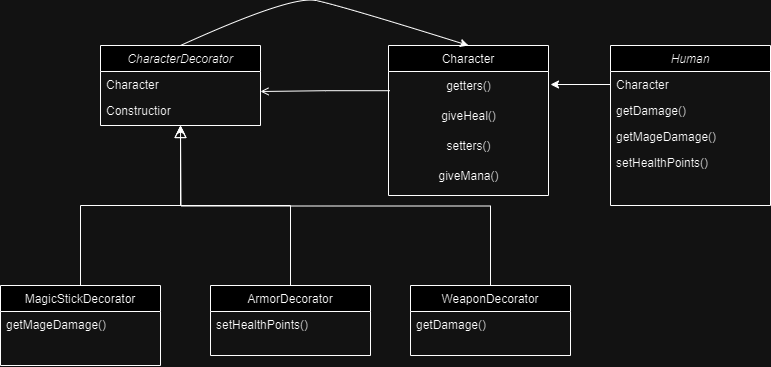

The diagram above was exported from draw.io. Its source (the exported page's mxGraphModel, read from the mxfile embedded in the PNG):
<mxGraphModel dx="1050" dy="574" grid="1" gridSize="10" guides="1" tooltips="1" connect="1" arrows="1" fold="1" page="1" pageScale="1" pageWidth="827" pageHeight="1169" math="0" shadow="0">
  <root>
    <mxCell id="WIyWlLk6GJQsqaUBKTNV-0" />
    <mxCell id="WIyWlLk6GJQsqaUBKTNV-1" parent="WIyWlLk6GJQsqaUBKTNV-0" />
    <mxCell id="zkfFHV4jXpPFQw0GAbJ--0" value="CharacterDecorator" style="swimlane;fontStyle=2;align=center;verticalAlign=top;childLayout=stackLayout;horizontal=1;startSize=26;horizontalStack=0;resizeParent=1;resizeLast=0;collapsible=1;marginBottom=0;rounded=0;shadow=0;strokeWidth=1;" parent="WIyWlLk6GJQsqaUBKTNV-1" vertex="1">
      <mxGeometry x="220" y="120" width="160" height="80" as="geometry">
        <mxRectangle x="230" y="140" width="160" height="26" as="alternateBounds" />
      </mxGeometry>
    </mxCell>
    <mxCell id="zkfFHV4jXpPFQw0GAbJ--3" value="Character" style="text;align=left;verticalAlign=top;spacingLeft=4;spacingRight=4;overflow=hidden;rotatable=0;points=[[0,0.5],[1,0.5]];portConstraint=eastwest;rounded=0;shadow=0;html=0;" parent="zkfFHV4jXpPFQw0GAbJ--0" vertex="1">
      <mxGeometry y="26" width="160" height="26" as="geometry" />
    </mxCell>
    <mxCell id="zkfFHV4jXpPFQw0GAbJ--1" value="Constructior" style="text;align=left;verticalAlign=top;spacingLeft=4;spacingRight=4;overflow=hidden;rotatable=0;points=[[0,0.5],[1,0.5]];portConstraint=eastwest;" parent="zkfFHV4jXpPFQw0GAbJ--0" vertex="1">
      <mxGeometry y="52" width="160" height="26" as="geometry" />
    </mxCell>
    <mxCell id="zkfFHV4jXpPFQw0GAbJ--6" value="MagicStickDecorator" style="swimlane;fontStyle=0;align=center;verticalAlign=top;childLayout=stackLayout;horizontal=1;startSize=26;horizontalStack=0;resizeParent=1;resizeLast=0;collapsible=1;marginBottom=0;rounded=0;shadow=0;strokeWidth=1;" parent="WIyWlLk6GJQsqaUBKTNV-1" vertex="1">
      <mxGeometry x="120" y="360" width="160" height="80" as="geometry">
        <mxRectangle x="130" y="380" width="160" height="26" as="alternateBounds" />
      </mxGeometry>
    </mxCell>
    <mxCell id="zkfFHV4jXpPFQw0GAbJ--7" value="getMageDamage()" style="text;align=left;verticalAlign=top;spacingLeft=4;spacingRight=4;overflow=hidden;rotatable=0;points=[[0,0.5],[1,0.5]];portConstraint=eastwest;" parent="zkfFHV4jXpPFQw0GAbJ--6" vertex="1">
      <mxGeometry y="26" width="160" height="26" as="geometry" />
    </mxCell>
    <mxCell id="zkfFHV4jXpPFQw0GAbJ--12" value="" style="endArrow=block;endSize=10;endFill=0;shadow=0;strokeWidth=1;rounded=0;edgeStyle=elbowEdgeStyle;elbow=vertical;" parent="WIyWlLk6GJQsqaUBKTNV-1" source="zkfFHV4jXpPFQw0GAbJ--6" target="zkfFHV4jXpPFQw0GAbJ--0" edge="1">
      <mxGeometry width="160" relative="1" as="geometry">
        <mxPoint x="200" y="203" as="sourcePoint" />
        <mxPoint x="200" y="203" as="targetPoint" />
      </mxGeometry>
    </mxCell>
    <mxCell id="zkfFHV4jXpPFQw0GAbJ--13" value="ArmorDecorator" style="swimlane;fontStyle=0;align=center;verticalAlign=top;childLayout=stackLayout;horizontal=1;startSize=26;horizontalStack=0;resizeParent=1;resizeLast=0;collapsible=1;marginBottom=0;rounded=0;shadow=0;strokeWidth=1;" parent="WIyWlLk6GJQsqaUBKTNV-1" vertex="1">
      <mxGeometry x="330" y="360" width="160" height="70" as="geometry">
        <mxRectangle x="340" y="380" width="170" height="26" as="alternateBounds" />
      </mxGeometry>
    </mxCell>
    <mxCell id="zkfFHV4jXpPFQw0GAbJ--14" value="setHealthPoints()" style="text;align=left;verticalAlign=top;spacingLeft=4;spacingRight=4;overflow=hidden;rotatable=0;points=[[0,0.5],[1,0.5]];portConstraint=eastwest;" parent="zkfFHV4jXpPFQw0GAbJ--13" vertex="1">
      <mxGeometry y="26" width="160" height="26" as="geometry" />
    </mxCell>
    <mxCell id="zkfFHV4jXpPFQw0GAbJ--16" value="" style="endArrow=block;endSize=10;endFill=0;shadow=0;strokeWidth=1;rounded=0;edgeStyle=elbowEdgeStyle;elbow=vertical;" parent="WIyWlLk6GJQsqaUBKTNV-1" source="zkfFHV4jXpPFQw0GAbJ--13" target="zkfFHV4jXpPFQw0GAbJ--0" edge="1">
      <mxGeometry width="160" relative="1" as="geometry">
        <mxPoint x="210" y="373" as="sourcePoint" />
        <mxPoint x="310" y="271" as="targetPoint" />
      </mxGeometry>
    </mxCell>
    <mxCell id="zkfFHV4jXpPFQw0GAbJ--17" value="Character" style="swimlane;fontStyle=0;align=center;verticalAlign=top;childLayout=stackLayout;horizontal=1;startSize=26;horizontalStack=0;resizeParent=1;resizeLast=0;collapsible=1;marginBottom=0;rounded=0;shadow=0;strokeWidth=1;" parent="WIyWlLk6GJQsqaUBKTNV-1" vertex="1">
      <mxGeometry x="508" y="120" width="160" height="150" as="geometry">
        <mxRectangle x="550" y="140" width="160" height="26" as="alternateBounds" />
      </mxGeometry>
    </mxCell>
    <mxCell id="CD7BfwzbtJSeUpwMqW4Y-3" value="getters()" style="text;html=1;align=center;verticalAlign=middle;resizable=0;points=[];autosize=1;strokeColor=none;fillColor=none;" parent="zkfFHV4jXpPFQw0GAbJ--17" vertex="1">
      <mxGeometry y="26" width="160" height="30" as="geometry" />
    </mxCell>
    <mxCell id="CD7BfwzbtJSeUpwMqW4Y-4" value="giveHeal()" style="text;html=1;align=center;verticalAlign=middle;resizable=0;points=[];autosize=1;strokeColor=none;fillColor=none;" parent="zkfFHV4jXpPFQw0GAbJ--17" vertex="1">
      <mxGeometry y="56" width="160" height="30" as="geometry" />
    </mxCell>
    <mxCell id="CD7BfwzbtJSeUpwMqW4Y-5" value="setters()" style="text;html=1;align=center;verticalAlign=middle;resizable=0;points=[];autosize=1;strokeColor=none;fillColor=none;" parent="zkfFHV4jXpPFQw0GAbJ--17" vertex="1">
      <mxGeometry y="86" width="160" height="30" as="geometry" />
    </mxCell>
    <mxCell id="CD7BfwzbtJSeUpwMqW4Y-6" value="giveMana()" style="text;html=1;align=center;verticalAlign=middle;resizable=0;points=[];autosize=1;strokeColor=none;fillColor=none;" parent="zkfFHV4jXpPFQw0GAbJ--17" vertex="1">
      <mxGeometry y="116" width="160" height="30" as="geometry" />
    </mxCell>
    <mxCell id="zkfFHV4jXpPFQw0GAbJ--26" value="" style="endArrow=open;shadow=0;strokeWidth=1;rounded=0;endFill=1;edgeStyle=elbowEdgeStyle;entryX=1;entryY=0.5;entryDx=0;entryDy=0;exitX=0.009;exitY=0.64;exitDx=0;exitDy=0;exitPerimeter=0;" parent="WIyWlLk6GJQsqaUBKTNV-1" source="CD7BfwzbtJSeUpwMqW4Y-3" edge="1">
      <mxGeometry x="0.5" y="41" relative="1" as="geometry">
        <mxPoint x="508" y="140" as="sourcePoint" />
        <mxPoint x="380" y="166" as="targetPoint" />
        <mxPoint x="-40" y="32" as="offset" />
      </mxGeometry>
    </mxCell>
    <mxCell id="CD7BfwzbtJSeUpwMqW4Y-2" value="" style="curved=1;endArrow=classic;html=1;rounded=0;entryX=0.5;entryY=0;entryDx=0;entryDy=0;exitX=0.5;exitY=0;exitDx=0;exitDy=0;" parent="WIyWlLk6GJQsqaUBKTNV-1" source="zkfFHV4jXpPFQw0GAbJ--0" target="zkfFHV4jXpPFQw0GAbJ--17" edge="1">
      <mxGeometry width="50" height="50" relative="1" as="geometry">
        <mxPoint x="380" y="320" as="sourcePoint" />
        <mxPoint x="430" y="270" as="targetPoint" />
        <Array as="points">
          <mxPoint x="410" y="70" />
          <mxPoint x="460" y="80" />
        </Array>
      </mxGeometry>
    </mxCell>
    <mxCell id="CD7BfwzbtJSeUpwMqW4Y-10" style="edgeStyle=orthogonalEdgeStyle;rounded=0;orthogonalLoop=1;jettySize=auto;html=1;exitX=0.5;exitY=0;exitDx=0;exitDy=0;" parent="WIyWlLk6GJQsqaUBKTNV-1" source="CD7BfwzbtJSeUpwMqW4Y-7" edge="1">
      <mxGeometry relative="1" as="geometry">
        <mxPoint x="300" y="200" as="targetPoint" />
      </mxGeometry>
    </mxCell>
    <mxCell id="CD7BfwzbtJSeUpwMqW4Y-7" value="WeaponDecorator" style="swimlane;fontStyle=0;align=center;verticalAlign=top;childLayout=stackLayout;horizontal=1;startSize=26;horizontalStack=0;resizeParent=1;resizeLast=0;collapsible=1;marginBottom=0;rounded=0;shadow=0;strokeWidth=1;" parent="WIyWlLk6GJQsqaUBKTNV-1" vertex="1">
      <mxGeometry x="530" y="360" width="160" height="70" as="geometry">
        <mxRectangle x="340" y="380" width="170" height="26" as="alternateBounds" />
      </mxGeometry>
    </mxCell>
    <mxCell id="CD7BfwzbtJSeUpwMqW4Y-8" value="getDamage()" style="text;align=left;verticalAlign=top;spacingLeft=4;spacingRight=4;overflow=hidden;rotatable=0;points=[[0,0.5],[1,0.5]];portConstraint=eastwest;" parent="CD7BfwzbtJSeUpwMqW4Y-7" vertex="1">
      <mxGeometry y="26" width="160" height="26" as="geometry" />
    </mxCell>
    <mxCell id="CD7BfwzbtJSeUpwMqW4Y-11" value="Human" style="swimlane;fontStyle=2;align=center;verticalAlign=top;childLayout=stackLayout;horizontal=1;startSize=26;horizontalStack=0;resizeParent=1;resizeLast=0;collapsible=1;marginBottom=0;rounded=0;shadow=0;strokeWidth=1;" parent="WIyWlLk6GJQsqaUBKTNV-1" vertex="1">
      <mxGeometry x="730" y="120" width="160" height="160" as="geometry">
        <mxRectangle x="230" y="140" width="160" height="26" as="alternateBounds" />
      </mxGeometry>
    </mxCell>
    <mxCell id="CD7BfwzbtJSeUpwMqW4Y-12" value="Character" style="text;align=left;verticalAlign=top;spacingLeft=4;spacingRight=4;overflow=hidden;rotatable=0;points=[[0,0.5],[1,0.5]];portConstraint=eastwest;rounded=0;shadow=0;html=0;" parent="CD7BfwzbtJSeUpwMqW4Y-11" vertex="1">
      <mxGeometry y="26" width="160" height="26" as="geometry" />
    </mxCell>
    <mxCell id="CD7BfwzbtJSeUpwMqW4Y-16" value="getDamage()" style="text;align=left;verticalAlign=top;spacingLeft=4;spacingRight=4;overflow=hidden;rotatable=0;points=[[0,0.5],[1,0.5]];portConstraint=eastwest;" parent="CD7BfwzbtJSeUpwMqW4Y-11" vertex="1">
      <mxGeometry y="52" width="160" height="26" as="geometry" />
    </mxCell>
    <mxCell id="CD7BfwzbtJSeUpwMqW4Y-17" value="getMageDamage()" style="text;align=left;verticalAlign=top;spacingLeft=4;spacingRight=4;overflow=hidden;rotatable=0;points=[[0,0.5],[1,0.5]];portConstraint=eastwest;" parent="CD7BfwzbtJSeUpwMqW4Y-11" vertex="1">
      <mxGeometry y="78" width="160" height="26" as="geometry" />
    </mxCell>
    <mxCell id="CD7BfwzbtJSeUpwMqW4Y-18" value="setHealthPoints()" style="text;align=left;verticalAlign=top;spacingLeft=4;spacingRight=4;overflow=hidden;rotatable=0;points=[[0,0.5],[1,0.5]];portConstraint=eastwest;" parent="CD7BfwzbtJSeUpwMqW4Y-11" vertex="1">
      <mxGeometry y="104" width="160" height="26" as="geometry" />
    </mxCell>
    <mxCell id="CD7BfwzbtJSeUpwMqW4Y-14" style="edgeStyle=orthogonalEdgeStyle;rounded=0;orthogonalLoop=1;jettySize=auto;html=1;exitX=0;exitY=0.5;exitDx=0;exitDy=0;" parent="WIyWlLk6GJQsqaUBKTNV-1" source="CD7BfwzbtJSeUpwMqW4Y-12" edge="1">
      <mxGeometry relative="1" as="geometry">
        <mxPoint x="670" y="159" as="targetPoint" />
      </mxGeometry>
    </mxCell>
  </root>
</mxGraphModel>